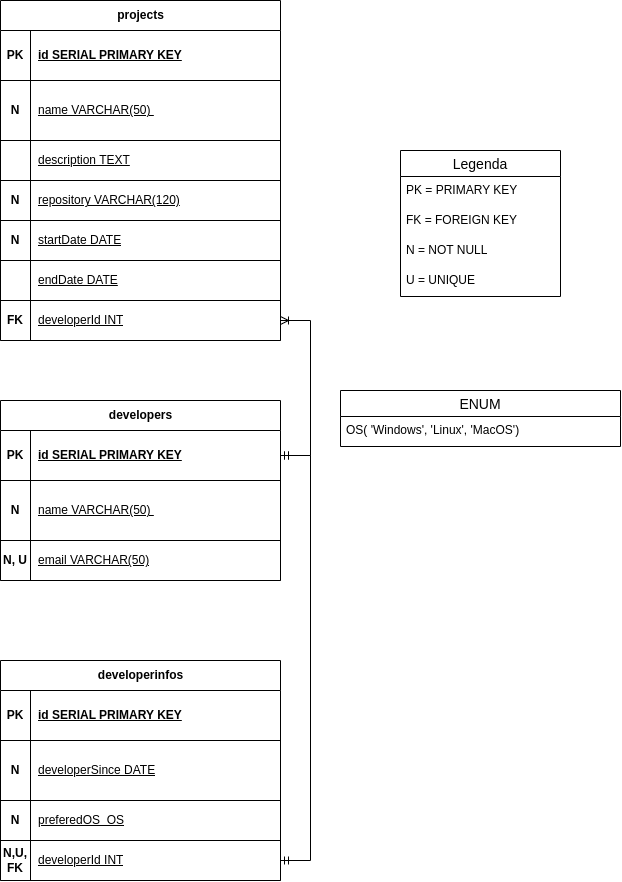

The diagram above was exported from draw.io. Its source (the exported page's mxGraphModel, read from the mxfile embedded in the PNG):
<mxGraphModel dx="836" dy="808" grid="1" gridSize="10" guides="1" tooltips="1" connect="1" arrows="1" fold="1" page="1" pageScale="1" pageWidth="827" pageHeight="1169" math="0" shadow="0">
  <root>
    <mxCell id="0" />
    <mxCell id="1" parent="0" />
    <mxCell id="E4kslW9bxA3sdvEGu6G6-1" value="developers" style="shape=table;startSize=30;container=1;collapsible=1;childLayout=tableLayout;fixedRows=1;rowLines=0;fontStyle=1;align=center;resizeLast=1;html=1;" vertex="1" parent="1">
      <mxGeometry x="140" y="450" width="280" height="180" as="geometry" />
    </mxCell>
    <mxCell id="E4kslW9bxA3sdvEGu6G6-2" value="" style="shape=tableRow;horizontal=0;startSize=0;swimlaneHead=0;swimlaneBody=0;fillColor=none;collapsible=0;dropTarget=0;points=[[0,0.5],[1,0.5]];portConstraint=eastwest;top=0;left=0;right=0;bottom=1;" vertex="1" parent="E4kslW9bxA3sdvEGu6G6-1">
      <mxGeometry y="30" width="280" height="50" as="geometry" />
    </mxCell>
    <mxCell id="E4kslW9bxA3sdvEGu6G6-3" value="PK" style="shape=partialRectangle;connectable=0;fillColor=none;top=0;left=0;bottom=0;right=0;fontStyle=1;overflow=hidden;whiteSpace=wrap;html=1;" vertex="1" parent="E4kslW9bxA3sdvEGu6G6-2">
      <mxGeometry width="30" height="50" as="geometry">
        <mxRectangle width="30" height="50" as="alternateBounds" />
      </mxGeometry>
    </mxCell>
    <mxCell id="E4kslW9bxA3sdvEGu6G6-4" value="id SERIAL PRIMARY KEY" style="shape=partialRectangle;connectable=0;fillColor=none;top=0;left=0;bottom=0;right=0;align=left;spacingLeft=6;fontStyle=5;overflow=hidden;whiteSpace=wrap;html=1;" vertex="1" parent="E4kslW9bxA3sdvEGu6G6-2">
      <mxGeometry x="30" width="250" height="50" as="geometry">
        <mxRectangle width="250" height="50" as="alternateBounds" />
      </mxGeometry>
    </mxCell>
    <mxCell id="E4kslW9bxA3sdvEGu6G6-14" value="" style="shape=tableRow;horizontal=0;startSize=0;swimlaneHead=0;swimlaneBody=0;fillColor=none;collapsible=0;dropTarget=0;points=[[0,0.5],[1,0.5]];portConstraint=eastwest;top=0;left=0;right=0;bottom=1;" vertex="1" parent="E4kslW9bxA3sdvEGu6G6-1">
      <mxGeometry y="80" width="280" height="60" as="geometry" />
    </mxCell>
    <mxCell id="E4kslW9bxA3sdvEGu6G6-15" value="N" style="shape=partialRectangle;connectable=0;fillColor=none;top=0;left=0;bottom=0;right=0;fontStyle=1;overflow=hidden;whiteSpace=wrap;html=1;" vertex="1" parent="E4kslW9bxA3sdvEGu6G6-14">
      <mxGeometry width="30" height="60" as="geometry">
        <mxRectangle width="30" height="60" as="alternateBounds" />
      </mxGeometry>
    </mxCell>
    <mxCell id="E4kslW9bxA3sdvEGu6G6-16" value="&lt;span style=&quot;font-weight: 400;&quot;&gt;name VARCHAR(50)&amp;nbsp;&lt;/span&gt;" style="shape=partialRectangle;connectable=0;fillColor=none;top=0;left=0;bottom=0;right=0;align=left;spacingLeft=6;fontStyle=5;overflow=hidden;whiteSpace=wrap;html=1;" vertex="1" parent="E4kslW9bxA3sdvEGu6G6-14">
      <mxGeometry x="30" width="250" height="60" as="geometry">
        <mxRectangle width="250" height="60" as="alternateBounds" />
      </mxGeometry>
    </mxCell>
    <mxCell id="E4kslW9bxA3sdvEGu6G6-17" value="" style="shape=tableRow;horizontal=0;startSize=0;swimlaneHead=0;swimlaneBody=0;fillColor=none;collapsible=0;dropTarget=0;points=[[0,0.5],[1,0.5]];portConstraint=eastwest;top=0;left=0;right=0;bottom=1;" vertex="1" parent="E4kslW9bxA3sdvEGu6G6-1">
      <mxGeometry y="140" width="280" height="40" as="geometry" />
    </mxCell>
    <mxCell id="E4kslW9bxA3sdvEGu6G6-18" value="N, U" style="shape=partialRectangle;connectable=0;fillColor=none;top=0;left=0;bottom=0;right=0;fontStyle=1;overflow=hidden;whiteSpace=wrap;html=1;" vertex="1" parent="E4kslW9bxA3sdvEGu6G6-17">
      <mxGeometry width="30" height="40" as="geometry">
        <mxRectangle width="30" height="40" as="alternateBounds" />
      </mxGeometry>
    </mxCell>
    <mxCell id="E4kslW9bxA3sdvEGu6G6-19" value="&lt;span style=&quot;font-weight: 400;&quot;&gt;email VARCHAR(50)&lt;/span&gt;" style="shape=partialRectangle;connectable=0;fillColor=none;top=0;left=0;bottom=0;right=0;align=left;spacingLeft=6;fontStyle=5;overflow=hidden;whiteSpace=wrap;html=1;" vertex="1" parent="E4kslW9bxA3sdvEGu6G6-17">
      <mxGeometry x="30" width="250" height="40" as="geometry">
        <mxRectangle width="250" height="40" as="alternateBounds" />
      </mxGeometry>
    </mxCell>
    <mxCell id="E4kslW9bxA3sdvEGu6G6-20" value="developerinfos" style="shape=table;startSize=30;container=1;collapsible=1;childLayout=tableLayout;fixedRows=1;rowLines=0;fontStyle=1;align=center;resizeLast=1;html=1;" vertex="1" parent="1">
      <mxGeometry x="140" y="710" width="280" height="220" as="geometry" />
    </mxCell>
    <mxCell id="E4kslW9bxA3sdvEGu6G6-21" value="" style="shape=tableRow;horizontal=0;startSize=0;swimlaneHead=0;swimlaneBody=0;fillColor=none;collapsible=0;dropTarget=0;points=[[0,0.5],[1,0.5]];portConstraint=eastwest;top=0;left=0;right=0;bottom=1;" vertex="1" parent="E4kslW9bxA3sdvEGu6G6-20">
      <mxGeometry y="30" width="280" height="50" as="geometry" />
    </mxCell>
    <mxCell id="E4kslW9bxA3sdvEGu6G6-22" value="PK" style="shape=partialRectangle;connectable=0;fillColor=none;top=0;left=0;bottom=0;right=0;fontStyle=1;overflow=hidden;whiteSpace=wrap;html=1;" vertex="1" parent="E4kslW9bxA3sdvEGu6G6-21">
      <mxGeometry width="30" height="50" as="geometry">
        <mxRectangle width="30" height="50" as="alternateBounds" />
      </mxGeometry>
    </mxCell>
    <mxCell id="E4kslW9bxA3sdvEGu6G6-23" value="id SERIAL PRIMARY KEY" style="shape=partialRectangle;connectable=0;fillColor=none;top=0;left=0;bottom=0;right=0;align=left;spacingLeft=6;fontStyle=5;overflow=hidden;whiteSpace=wrap;html=1;" vertex="1" parent="E4kslW9bxA3sdvEGu6G6-21">
      <mxGeometry x="30" width="250" height="50" as="geometry">
        <mxRectangle width="250" height="50" as="alternateBounds" />
      </mxGeometry>
    </mxCell>
    <mxCell id="E4kslW9bxA3sdvEGu6G6-24" value="" style="shape=tableRow;horizontal=0;startSize=0;swimlaneHead=0;swimlaneBody=0;fillColor=none;collapsible=0;dropTarget=0;points=[[0,0.5],[1,0.5]];portConstraint=eastwest;top=0;left=0;right=0;bottom=1;" vertex="1" parent="E4kslW9bxA3sdvEGu6G6-20">
      <mxGeometry y="80" width="280" height="60" as="geometry" />
    </mxCell>
    <mxCell id="E4kslW9bxA3sdvEGu6G6-25" value="N" style="shape=partialRectangle;connectable=0;fillColor=none;top=0;left=0;bottom=0;right=0;fontStyle=1;overflow=hidden;whiteSpace=wrap;html=1;" vertex="1" parent="E4kslW9bxA3sdvEGu6G6-24">
      <mxGeometry width="30" height="60" as="geometry">
        <mxRectangle width="30" height="60" as="alternateBounds" />
      </mxGeometry>
    </mxCell>
    <mxCell id="E4kslW9bxA3sdvEGu6G6-26" value="&lt;span style=&quot;font-weight: 400;&quot;&gt;developerSince DATE&lt;/span&gt;" style="shape=partialRectangle;connectable=0;fillColor=none;top=0;left=0;bottom=0;right=0;align=left;spacingLeft=6;fontStyle=5;overflow=hidden;whiteSpace=wrap;html=1;" vertex="1" parent="E4kslW9bxA3sdvEGu6G6-24">
      <mxGeometry x="30" width="250" height="60" as="geometry">
        <mxRectangle width="250" height="60" as="alternateBounds" />
      </mxGeometry>
    </mxCell>
    <mxCell id="E4kslW9bxA3sdvEGu6G6-27" value="" style="shape=tableRow;horizontal=0;startSize=0;swimlaneHead=0;swimlaneBody=0;fillColor=none;collapsible=0;dropTarget=0;points=[[0,0.5],[1,0.5]];portConstraint=eastwest;top=0;left=0;right=0;bottom=1;" vertex="1" parent="E4kslW9bxA3sdvEGu6G6-20">
      <mxGeometry y="140" width="280" height="40" as="geometry" />
    </mxCell>
    <mxCell id="E4kslW9bxA3sdvEGu6G6-28" value="N" style="shape=partialRectangle;connectable=0;fillColor=none;top=0;left=0;bottom=0;right=0;fontStyle=1;overflow=hidden;whiteSpace=wrap;html=1;" vertex="1" parent="E4kslW9bxA3sdvEGu6G6-27">
      <mxGeometry width="30" height="40" as="geometry">
        <mxRectangle width="30" height="40" as="alternateBounds" />
      </mxGeometry>
    </mxCell>
    <mxCell id="E4kslW9bxA3sdvEGu6G6-29" value="&lt;span style=&quot;font-weight: 400;&quot;&gt;preferedOS&amp;nbsp; OS&lt;/span&gt;" style="shape=partialRectangle;connectable=0;fillColor=none;top=0;left=0;bottom=0;right=0;align=left;spacingLeft=6;fontStyle=5;overflow=hidden;whiteSpace=wrap;html=1;" vertex="1" parent="E4kslW9bxA3sdvEGu6G6-27">
      <mxGeometry x="30" width="250" height="40" as="geometry">
        <mxRectangle width="250" height="40" as="alternateBounds" />
      </mxGeometry>
    </mxCell>
    <mxCell id="E4kslW9bxA3sdvEGu6G6-30" value="" style="shape=tableRow;horizontal=0;startSize=0;swimlaneHead=0;swimlaneBody=0;fillColor=none;collapsible=0;dropTarget=0;points=[[0,0.5],[1,0.5]];portConstraint=eastwest;top=0;left=0;right=0;bottom=1;" vertex="1" parent="E4kslW9bxA3sdvEGu6G6-20">
      <mxGeometry y="180" width="280" height="40" as="geometry" />
    </mxCell>
    <mxCell id="E4kslW9bxA3sdvEGu6G6-31" value="N,U, FK" style="shape=partialRectangle;connectable=0;fillColor=none;top=0;left=0;bottom=0;right=0;fontStyle=1;overflow=hidden;whiteSpace=wrap;html=1;" vertex="1" parent="E4kslW9bxA3sdvEGu6G6-30">
      <mxGeometry width="30" height="40" as="geometry">
        <mxRectangle width="30" height="40" as="alternateBounds" />
      </mxGeometry>
    </mxCell>
    <mxCell id="E4kslW9bxA3sdvEGu6G6-32" value="&lt;span style=&quot;font-weight: 400;&quot;&gt;developerId INT&lt;/span&gt;" style="shape=partialRectangle;connectable=0;fillColor=none;top=0;left=0;bottom=0;right=0;align=left;spacingLeft=6;fontStyle=5;overflow=hidden;whiteSpace=wrap;html=1;" vertex="1" parent="E4kslW9bxA3sdvEGu6G6-30">
      <mxGeometry x="30" width="250" height="40" as="geometry">
        <mxRectangle width="250" height="40" as="alternateBounds" />
      </mxGeometry>
    </mxCell>
    <mxCell id="E4kslW9bxA3sdvEGu6G6-33" value="" style="edgeStyle=entityRelationEdgeStyle;fontSize=12;html=1;endArrow=ERoneToMany;startArrow=ERmandOne;rounded=0;exitX=1;exitY=0.5;exitDx=0;exitDy=0;" edge="1" parent="1" source="E4kslW9bxA3sdvEGu6G6-2" target="E4kslW9bxA3sdvEGu6G6-69">
      <mxGeometry width="100" height="100" relative="1" as="geometry">
        <mxPoint x="320" y="450" as="sourcePoint" />
        <mxPoint x="420" y="350" as="targetPoint" />
      </mxGeometry>
    </mxCell>
    <mxCell id="E4kslW9bxA3sdvEGu6G6-34" value="projects" style="shape=table;startSize=30;container=1;collapsible=1;childLayout=tableLayout;fixedRows=1;rowLines=0;fontStyle=1;align=center;resizeLast=1;html=1;" vertex="1" parent="1">
      <mxGeometry x="140" y="50" width="280" height="340" as="geometry" />
    </mxCell>
    <mxCell id="E4kslW9bxA3sdvEGu6G6-35" value="" style="shape=tableRow;horizontal=0;startSize=0;swimlaneHead=0;swimlaneBody=0;fillColor=none;collapsible=0;dropTarget=0;points=[[0,0.5],[1,0.5]];portConstraint=eastwest;top=0;left=0;right=0;bottom=1;" vertex="1" parent="E4kslW9bxA3sdvEGu6G6-34">
      <mxGeometry y="30" width="280" height="50" as="geometry" />
    </mxCell>
    <mxCell id="E4kslW9bxA3sdvEGu6G6-36" value="PK" style="shape=partialRectangle;connectable=0;fillColor=none;top=0;left=0;bottom=0;right=0;fontStyle=1;overflow=hidden;whiteSpace=wrap;html=1;" vertex="1" parent="E4kslW9bxA3sdvEGu6G6-35">
      <mxGeometry width="30" height="50" as="geometry">
        <mxRectangle width="30" height="50" as="alternateBounds" />
      </mxGeometry>
    </mxCell>
    <mxCell id="E4kslW9bxA3sdvEGu6G6-37" value="id SERIAL PRIMARY KEY" style="shape=partialRectangle;connectable=0;fillColor=none;top=0;left=0;bottom=0;right=0;align=left;spacingLeft=6;fontStyle=5;overflow=hidden;whiteSpace=wrap;html=1;" vertex="1" parent="E4kslW9bxA3sdvEGu6G6-35">
      <mxGeometry x="30" width="250" height="50" as="geometry">
        <mxRectangle width="250" height="50" as="alternateBounds" />
      </mxGeometry>
    </mxCell>
    <mxCell id="E4kslW9bxA3sdvEGu6G6-38" value="" style="shape=tableRow;horizontal=0;startSize=0;swimlaneHead=0;swimlaneBody=0;fillColor=none;collapsible=0;dropTarget=0;points=[[0,0.5],[1,0.5]];portConstraint=eastwest;top=0;left=0;right=0;bottom=1;" vertex="1" parent="E4kslW9bxA3sdvEGu6G6-34">
      <mxGeometry y="80" width="280" height="60" as="geometry" />
    </mxCell>
    <mxCell id="E4kslW9bxA3sdvEGu6G6-39" value="N" style="shape=partialRectangle;connectable=0;fillColor=none;top=0;left=0;bottom=0;right=0;fontStyle=1;overflow=hidden;whiteSpace=wrap;html=1;" vertex="1" parent="E4kslW9bxA3sdvEGu6G6-38">
      <mxGeometry width="30" height="60" as="geometry">
        <mxRectangle width="30" height="60" as="alternateBounds" />
      </mxGeometry>
    </mxCell>
    <mxCell id="E4kslW9bxA3sdvEGu6G6-40" value="&lt;span style=&quot;font-weight: 400;&quot;&gt;name VARCHAR(50)&amp;nbsp;&lt;/span&gt;" style="shape=partialRectangle;connectable=0;fillColor=none;top=0;left=0;bottom=0;right=0;align=left;spacingLeft=6;fontStyle=5;overflow=hidden;whiteSpace=wrap;html=1;" vertex="1" parent="E4kslW9bxA3sdvEGu6G6-38">
      <mxGeometry x="30" width="250" height="60" as="geometry">
        <mxRectangle width="250" height="60" as="alternateBounds" />
      </mxGeometry>
    </mxCell>
    <mxCell id="E4kslW9bxA3sdvEGu6G6-41" value="" style="shape=tableRow;horizontal=0;startSize=0;swimlaneHead=0;swimlaneBody=0;fillColor=none;collapsible=0;dropTarget=0;points=[[0,0.5],[1,0.5]];portConstraint=eastwest;top=0;left=0;right=0;bottom=1;" vertex="1" parent="E4kslW9bxA3sdvEGu6G6-34">
      <mxGeometry y="140" width="280" height="40" as="geometry" />
    </mxCell>
    <mxCell id="E4kslW9bxA3sdvEGu6G6-42" value="" style="shape=partialRectangle;connectable=0;fillColor=none;top=0;left=0;bottom=0;right=0;fontStyle=1;overflow=hidden;whiteSpace=wrap;html=1;" vertex="1" parent="E4kslW9bxA3sdvEGu6G6-41">
      <mxGeometry width="30" height="40" as="geometry">
        <mxRectangle width="30" height="40" as="alternateBounds" />
      </mxGeometry>
    </mxCell>
    <mxCell id="E4kslW9bxA3sdvEGu6G6-43" value="&lt;span style=&quot;font-weight: 400;&quot;&gt;description TEXT&lt;/span&gt;" style="shape=partialRectangle;connectable=0;fillColor=none;top=0;left=0;bottom=0;right=0;align=left;spacingLeft=6;fontStyle=5;overflow=hidden;whiteSpace=wrap;html=1;" vertex="1" parent="E4kslW9bxA3sdvEGu6G6-41">
      <mxGeometry x="30" width="250" height="40" as="geometry">
        <mxRectangle width="250" height="40" as="alternateBounds" />
      </mxGeometry>
    </mxCell>
    <mxCell id="E4kslW9bxA3sdvEGu6G6-44" value="" style="shape=tableRow;horizontal=0;startSize=0;swimlaneHead=0;swimlaneBody=0;fillColor=none;collapsible=0;dropTarget=0;points=[[0,0.5],[1,0.5]];portConstraint=eastwest;top=0;left=0;right=0;bottom=1;" vertex="1" parent="E4kslW9bxA3sdvEGu6G6-34">
      <mxGeometry y="180" width="280" height="40" as="geometry" />
    </mxCell>
    <mxCell id="E4kslW9bxA3sdvEGu6G6-45" value="N" style="shape=partialRectangle;connectable=0;fillColor=none;top=0;left=0;bottom=0;right=0;fontStyle=1;overflow=hidden;whiteSpace=wrap;html=1;" vertex="1" parent="E4kslW9bxA3sdvEGu6G6-44">
      <mxGeometry width="30" height="40" as="geometry">
        <mxRectangle width="30" height="40" as="alternateBounds" />
      </mxGeometry>
    </mxCell>
    <mxCell id="E4kslW9bxA3sdvEGu6G6-46" value="&lt;span style=&quot;font-weight: 400;&quot;&gt;repository VARCHAR(120)&lt;/span&gt;" style="shape=partialRectangle;connectable=0;fillColor=none;top=0;left=0;bottom=0;right=0;align=left;spacingLeft=6;fontStyle=5;overflow=hidden;whiteSpace=wrap;html=1;" vertex="1" parent="E4kslW9bxA3sdvEGu6G6-44">
      <mxGeometry x="30" width="250" height="40" as="geometry">
        <mxRectangle width="250" height="40" as="alternateBounds" />
      </mxGeometry>
    </mxCell>
    <mxCell id="E4kslW9bxA3sdvEGu6G6-47" value="" style="shape=tableRow;horizontal=0;startSize=0;swimlaneHead=0;swimlaneBody=0;fillColor=none;collapsible=0;dropTarget=0;points=[[0,0.5],[1,0.5]];portConstraint=eastwest;top=0;left=0;right=0;bottom=1;" vertex="1" parent="E4kslW9bxA3sdvEGu6G6-34">
      <mxGeometry y="220" width="280" height="40" as="geometry" />
    </mxCell>
    <mxCell id="E4kslW9bxA3sdvEGu6G6-48" value="N" style="shape=partialRectangle;connectable=0;fillColor=none;top=0;left=0;bottom=0;right=0;fontStyle=1;overflow=hidden;whiteSpace=wrap;html=1;" vertex="1" parent="E4kslW9bxA3sdvEGu6G6-47">
      <mxGeometry width="30" height="40" as="geometry">
        <mxRectangle width="30" height="40" as="alternateBounds" />
      </mxGeometry>
    </mxCell>
    <mxCell id="E4kslW9bxA3sdvEGu6G6-49" value="&lt;span style=&quot;font-weight: 400;&quot;&gt;startDate DATE&lt;/span&gt;" style="shape=partialRectangle;connectable=0;fillColor=none;top=0;left=0;bottom=0;right=0;align=left;spacingLeft=6;fontStyle=5;overflow=hidden;whiteSpace=wrap;html=1;" vertex="1" parent="E4kslW9bxA3sdvEGu6G6-47">
      <mxGeometry x="30" width="250" height="40" as="geometry">
        <mxRectangle width="250" height="40" as="alternateBounds" />
      </mxGeometry>
    </mxCell>
    <mxCell id="E4kslW9bxA3sdvEGu6G6-66" value="" style="shape=tableRow;horizontal=0;startSize=0;swimlaneHead=0;swimlaneBody=0;fillColor=none;collapsible=0;dropTarget=0;points=[[0,0.5],[1,0.5]];portConstraint=eastwest;top=0;left=0;right=0;bottom=1;" vertex="1" parent="E4kslW9bxA3sdvEGu6G6-34">
      <mxGeometry y="260" width="280" height="40" as="geometry" />
    </mxCell>
    <mxCell id="E4kslW9bxA3sdvEGu6G6-67" value="" style="shape=partialRectangle;connectable=0;fillColor=none;top=0;left=0;bottom=0;right=0;fontStyle=1;overflow=hidden;whiteSpace=wrap;html=1;" vertex="1" parent="E4kslW9bxA3sdvEGu6G6-66">
      <mxGeometry width="30" height="40" as="geometry">
        <mxRectangle width="30" height="40" as="alternateBounds" />
      </mxGeometry>
    </mxCell>
    <mxCell id="E4kslW9bxA3sdvEGu6G6-68" value="&lt;span style=&quot;font-weight: 400;&quot;&gt;endDate DATE&lt;/span&gt;" style="shape=partialRectangle;connectable=0;fillColor=none;top=0;left=0;bottom=0;right=0;align=left;spacingLeft=6;fontStyle=5;overflow=hidden;whiteSpace=wrap;html=1;" vertex="1" parent="E4kslW9bxA3sdvEGu6G6-66">
      <mxGeometry x="30" width="250" height="40" as="geometry">
        <mxRectangle width="250" height="40" as="alternateBounds" />
      </mxGeometry>
    </mxCell>
    <mxCell id="E4kslW9bxA3sdvEGu6G6-69" value="" style="shape=tableRow;horizontal=0;startSize=0;swimlaneHead=0;swimlaneBody=0;fillColor=none;collapsible=0;dropTarget=0;points=[[0,0.5],[1,0.5]];portConstraint=eastwest;top=0;left=0;right=0;bottom=1;" vertex="1" parent="E4kslW9bxA3sdvEGu6G6-34">
      <mxGeometry y="300" width="280" height="40" as="geometry" />
    </mxCell>
    <mxCell id="E4kslW9bxA3sdvEGu6G6-70" value="FK" style="shape=partialRectangle;connectable=0;fillColor=none;top=0;left=0;bottom=0;right=0;fontStyle=1;overflow=hidden;whiteSpace=wrap;html=1;" vertex="1" parent="E4kslW9bxA3sdvEGu6G6-69">
      <mxGeometry width="30" height="40" as="geometry">
        <mxRectangle width="30" height="40" as="alternateBounds" />
      </mxGeometry>
    </mxCell>
    <mxCell id="E4kslW9bxA3sdvEGu6G6-71" value="&lt;span style=&quot;font-weight: 400;&quot;&gt;developerId INT&lt;/span&gt;" style="shape=partialRectangle;connectable=0;fillColor=none;top=0;left=0;bottom=0;right=0;align=left;spacingLeft=6;fontStyle=5;overflow=hidden;whiteSpace=wrap;html=1;" vertex="1" parent="E4kslW9bxA3sdvEGu6G6-69">
      <mxGeometry x="30" width="250" height="40" as="geometry">
        <mxRectangle width="250" height="40" as="alternateBounds" />
      </mxGeometry>
    </mxCell>
    <mxCell id="E4kslW9bxA3sdvEGu6G6-72" value="" style="edgeStyle=entityRelationEdgeStyle;fontSize=12;html=1;endArrow=ERmandOne;startArrow=ERmandOne;rounded=0;exitX=1;exitY=0.5;exitDx=0;exitDy=0;" edge="1" parent="1" source="E4kslW9bxA3sdvEGu6G6-30" target="E4kslW9bxA3sdvEGu6G6-2">
      <mxGeometry width="100" height="100" relative="1" as="geometry">
        <mxPoint x="80" y="680" as="sourcePoint" />
        <mxPoint x="140" y="360" as="targetPoint" />
      </mxGeometry>
    </mxCell>
    <mxCell id="E4kslW9bxA3sdvEGu6G6-74" value="Legenda" style="swimlane;fontStyle=0;childLayout=stackLayout;horizontal=1;startSize=26;horizontalStack=0;resizeParent=1;resizeParentMax=0;resizeLast=0;collapsible=1;marginBottom=0;align=center;fontSize=14;" vertex="1" parent="1">
      <mxGeometry x="540" y="200" width="160" height="146" as="geometry" />
    </mxCell>
    <mxCell id="E4kslW9bxA3sdvEGu6G6-75" value="PK = PRIMARY KEY" style="text;strokeColor=none;fillColor=none;spacingLeft=4;spacingRight=4;overflow=hidden;rotatable=0;points=[[0,0.5],[1,0.5]];portConstraint=eastwest;fontSize=12;whiteSpace=wrap;html=1;" vertex="1" parent="E4kslW9bxA3sdvEGu6G6-74">
      <mxGeometry y="26" width="160" height="30" as="geometry" />
    </mxCell>
    <mxCell id="E4kslW9bxA3sdvEGu6G6-76" value="FK = FOREIGN KEY" style="text;strokeColor=none;fillColor=none;spacingLeft=4;spacingRight=4;overflow=hidden;rotatable=0;points=[[0,0.5],[1,0.5]];portConstraint=eastwest;fontSize=12;whiteSpace=wrap;html=1;" vertex="1" parent="E4kslW9bxA3sdvEGu6G6-74">
      <mxGeometry y="56" width="160" height="30" as="geometry" />
    </mxCell>
    <mxCell id="E4kslW9bxA3sdvEGu6G6-77" value="N = NOT NULL" style="text;strokeColor=none;fillColor=none;spacingLeft=4;spacingRight=4;overflow=hidden;rotatable=0;points=[[0,0.5],[1,0.5]];portConstraint=eastwest;fontSize=12;whiteSpace=wrap;html=1;" vertex="1" parent="E4kslW9bxA3sdvEGu6G6-74">
      <mxGeometry y="86" width="160" height="30" as="geometry" />
    </mxCell>
    <mxCell id="E4kslW9bxA3sdvEGu6G6-78" value="U = UNIQUE" style="text;strokeColor=none;fillColor=none;spacingLeft=4;spacingRight=4;overflow=hidden;rotatable=0;points=[[0,0.5],[1,0.5]];portConstraint=eastwest;fontSize=12;whiteSpace=wrap;html=1;" vertex="1" parent="E4kslW9bxA3sdvEGu6G6-74">
      <mxGeometry y="116" width="160" height="30" as="geometry" />
    </mxCell>
    <mxCell id="E4kslW9bxA3sdvEGu6G6-79" value="ENUM" style="swimlane;fontStyle=0;childLayout=stackLayout;horizontal=1;startSize=26;horizontalStack=0;resizeParent=1;resizeParentMax=0;resizeLast=0;collapsible=1;marginBottom=0;align=center;fontSize=14;" vertex="1" parent="1">
      <mxGeometry x="480" y="440" width="280" height="56" as="geometry" />
    </mxCell>
    <mxCell id="E4kslW9bxA3sdvEGu6G6-80" value="OS( 'Windows', 'Linux', 'MacOS')" style="text;strokeColor=none;fillColor=none;spacingLeft=4;spacingRight=4;overflow=hidden;rotatable=0;points=[[0,0.5],[1,0.5]];portConstraint=eastwest;fontSize=12;whiteSpace=wrap;html=1;" vertex="1" parent="E4kslW9bxA3sdvEGu6G6-79">
      <mxGeometry y="26" width="280" height="30" as="geometry" />
    </mxCell>
  </root>
</mxGraphModel>